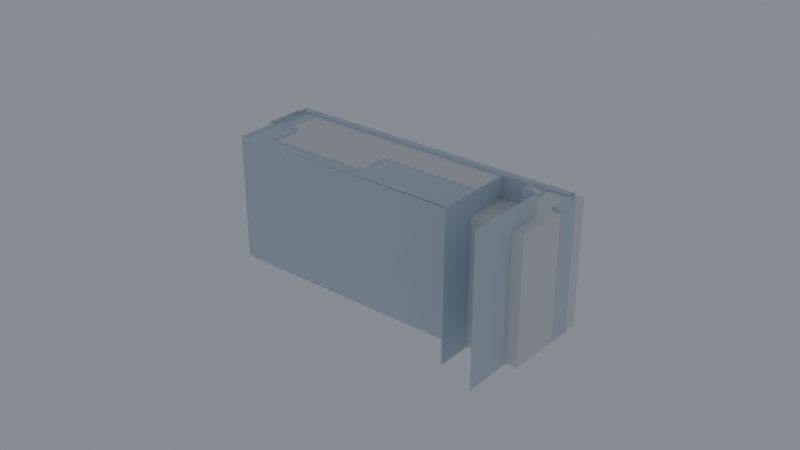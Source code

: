 # Source: blend.blend  (saved by Blender 5.2.45; exported with 4.5.12 LTS)
import bpy
from mathutils import Matrix  # noqa: F401  (used for matrix-valued properties, if any)

bpy.ops.wm.read_factory_settings(use_empty=True)
scene = bpy.context.scene
scene.name = 'Scene'

# ---- collections
col_03 = bpy.data.collections.new('03_教室棟'); scene.collection.children.link(col_03)
col_site_blend = bpy.data.collections.new('参考_敷地（site.blend からリンク）'); scene.collection.children.link(col_site_blend)
col_x = bpy.data.collections.new('旧ブロックアウト（参考）'); scene.collection.children.link(col_x)
col_00_site = bpy.data.collections.new('00_Site')  # instanced only; not linked into the scene

# ---- materials (node trees are filled in below, after node groups)
mat_x = bpy.data.materials.new('建物の箱')
mat_x.diffuse_color = (0.8, 0.8, 0.82, 1.0)
mat_bo = bpy.data.materials.new('BO_教室棟')
mat_bo.diffuse_color = (0.62, 0.7, 0.78, 1.0)

# ---- material node trees
mat_x.use_nodes = True; mat_x.node_tree.nodes.clear()
_N = mat_x.node_tree.nodes; _L = mat_x.node_tree.links
n0 = _N.new('ShaderNodeBsdfPrincipled'); n0.name = 'プリンシプルBSDF'; n0.location = (-200, 100)
n0.inputs[10].default_value = 0.005
n1 = _N.new('ShaderNodeOutputMaterial'); n1.name = 'マテリアル出力'; n1.location = (200, 100)
_L.new(n0.outputs[0], n1.inputs[0])
n1.is_active_output = True
mat_bo.use_nodes = True; mat_bo.node_tree.nodes.clear()
_N = mat_bo.node_tree.nodes; _L = mat_bo.node_tree.links
n0 = _N.new('ShaderNodeBsdfPrincipled'); n0.name = 'プリンシプルBSDF'; n0.location = (-200, 100)
n0.inputs[0].default_value = (0.62, 0.7, 0.78, 1.0)
n0.inputs[2].default_value = 0.85
n0.inputs[10].default_value = 0.005
n1 = _N.new('ShaderNodeOutputMaterial'); n1.name = 'マテリアル出力'; n1.location = (200, 100)
_L.new(n0.outputs[0], n1.inputs[0])
n1.is_active_output = True

# ---- world
world_world = bpy.data.worlds.new('World'); scene.world = world_world
world_world.use_nodes = True; world_world.node_tree.nodes.clear()
_N = world_world.node_tree.nodes; _L = world_world.node_tree.links
n0 = _N.new('ShaderNodeOutputWorld'); n0.name = 'World Output'; n0.location = (200, 100)
n1 = _N.new('ShaderNodeBackground'); n1.name = 'Background'; n1.location = (-200, 100)
n1.inputs[0].default_value = (0.62, 0.68, 0.76, 1.0)
n1.inputs[1].default_value = 0.7
_L.new(n1.outputs[0], n0.inputs[0])
n0.is_active_output = True
world_world.color = (0.05088, 0.05088, 0.05088)
world_world.sun_shadow_jitter_overblur = 0.0

# ---- meshes
me_x = bpy.data.meshes.new('教室棟_箱')
me_x.from_pydata([(-42.05, -11.75, 0.0), (42.05, -11.75, 0.0), (42.05, 11.75, 0.0), (-42.05, 11.75, 0.0), (-42.05, -11.75, 33.0), (42.05, -11.75, 33.0), (42.05, 11.75, 33.0), (-42.05, 11.75, 33.0)], [], [(0, 3, 2, 1), (4, 5, 6, 7), (0, 1, 5, 4), (1, 2, 6, 5), (2, 3, 7, 6), (3, 0, 4, 7)])
me_x.materials.append(mat_x)
me_x.update()
me_x_1 = bpy.data.meshes.new('教室棟_ブロックアウト')
me_x_1.from_pydata([(-133.1, 67.31, 0.0), (-133.5, 67.68, 0.0), (-132.9, 68.28, 0.0), (-137.0, 72.31, 0.0), (-138.2, 71.11, 0.0), (-140.2, 73.06, 0.0), (-140.7, 72.54, 0.0), (-139.9, 71.82, 0.0), (-140.1, 71.66, 0.0), (-135.0, 66.72, 0.0), (-133.9, 67.88, 0.0), (-133.2, 67.21, 0.0), (-133.1, 67.31, 33.55), (-133.2, 67.21, 33.55), (-133.9, 67.88, 33.55), (-135.0, 66.72, 33.55), (-140.1, 71.66, 33.55), (-139.9, 71.82, 33.55), (-140.7, 72.54, 33.55), (-140.2, 73.06, 33.55), (-138.2, 71.11, 33.55), (-137.0, 72.31, 33.55), (-132.9, 68.28, 33.55), (-133.5, 67.68, 33.55), (-143.9, 67.07, 0.0), (-137.2, 60.82, 0.0), (-137.0, 61.04, 0.0), (-143.9, 67.49, 0.0), (-190.9, 16.96, 0.0), (-190.7, 16.82, 0.0), (-143.9, 67.07, 33.53), (-190.7, 16.82, 33.53), (-190.9, 16.96, 33.53), (-143.9, 67.49, 33.53), (-137.0, 61.04, 33.53), (-137.2, 60.82, 33.53), (-131.3, 47.73, 0.0), (-131.6, 47.93, 0.0), (-178.1, -2.031, 0.0), (-193.9, 12.69, 0.0), (-194.1, 12.47, 0.0), (-178.1, -2.457, 0.0), (-131.3, 47.73, 33.52), (-178.1, -2.457, 33.52), (-194.1, 12.47, 33.52), (-193.9, 12.69, 33.52), (-178.1, -2.031, 33.52), (-131.6, 47.93, 33.52), (-156.4, 26.09, 0.0), (-176.2, 4.516, 0.0), (-182.6, 10.22, 0.0), (-186.5, 5.816, 0.0), (-178.3, -1.867, 0.0), (-132.6, 48.7, 0.0), (-140.4, 55.68, 0.0), (-162.5, 31.7, 0.0), (-156.4, 26.09, 33.37), (-162.5, 31.7, 33.37), (-140.4, 55.68, 33.37), (-132.6, 48.7, 33.37), (-178.3, -1.867, 33.37), (-186.5, 5.816, 33.37), (-182.6, 10.22, 33.37), (-176.2, 4.516, 33.37), (-141.2, 72.4, 0.0), (-140.9, 72.74, 0.0), (-141.2, 73.05, 0.0), (-196.5, 13.53, 0.0), (-196.1, 13.16, 0.0), (-196.1, 13.23, 0.0), (-195.1, 12.38, 0.0), (-140.3, 71.45, 0.0), (-141.2, 72.4, 33.6), (-140.3, 71.45, 33.6), (-195.1, 12.38, 33.6), (-196.1, 13.23, 33.6), (-196.1, 13.16, 33.6), (-196.5, 13.53, 33.6), (-141.2, 73.05, 33.6), (-140.9, 72.74, 33.6), (-141.8, 69.77, 0.0), (-138.0, 66.45, 0.0), (-137.3, 67.05, 0.0), (-136.7, 66.3, 0.0), (-137.4, 65.69, 0.0), (-137.9, 66.26, 0.0), (-138.3, 63.28, 0.0), (-136.5, 61.61, 0.0), (-135.8, 62.36, 0.0), (-137.4, 64.66, 0.0), (-136.5, 64.81, 0.0), (-137.1, 65.48, 0.0), (-136.3, 66.13, 0.0), (-135.0, 66.29, 0.0), (-140.3, 71.45, 0.0), (-141.8, 69.77, 30.67), (-140.3, 71.45, 30.67), (-135.0, 66.29, 30.67), (-136.3, 66.13, 30.67), (-137.1, 65.48, 30.67), (-136.5, 64.81, 30.67), (-137.4, 64.66, 30.67), (-135.8, 62.36, 30.67), (-136.5, 61.61, 30.67), (-138.3, 63.28, 30.67), (-137.9, 66.26, 30.67), (-137.4, 65.69, 30.67), (-136.7, 66.3, 30.67), (-137.3, 67.05, 30.67), (-138.0, 66.45, 30.67), (-187.5, 3.773, 0.0), (-187.1, 4.258, 0.0), (-194.0, 10.59, 0.0), (-193.6, 10.98, 0.0), (-196.1, 13.23, 0.0), (-196.6, 12.67, 0.0), (-194.5, 10.81, 0.0), (-194.8, 10.5, 0.0), (-187.5, 3.773, 33.86), (-194.8, 10.5, 33.86), (-194.5, 10.81, 33.86), (-196.6, 12.67, 33.86), (-196.1, 13.23, 33.86), (-193.6, 10.98, 33.86), (-194.0, 10.59, 33.86), (-187.1, 4.258, 33.86), (-187.1, 4.258, 0.0), (-187.1, 4.172, 0.0), (-179.3, -3.035, 0.0), (-178.5, -2.09, 0.0), (-186.7, 5.594, 0.0), (-187.5, 4.695, 0.0), (-187.1, 4.258, 33.36), (-187.5, 4.695, 33.36), (-186.7, 5.594, 33.36), (-178.5, -2.09, 33.36), (-179.3, -3.035, 33.36), (-187.1, 4.172, 33.36), (-184.8, 8.609, 0.0), (-191.6, 15.11, 0.0), (-193.9, 12.69, 0.0), (-187.0, 6.227, 0.0), (-184.8, 8.609, 33.09), (-187.0, 6.227, 33.09), (-193.9, 12.69, 33.09), (-191.6, 15.11, 33.09), (-187.2, 6.004, 0.0), (-194.1, 12.47, 0.0), (-194.6, 11.91, 0.0), (-193.6, 10.98, 0.0), (-194.0, 10.59, 0.0), (-188.0, 5.102, 0.0), (-187.2, 6.004, 33.09), (-188.0, 5.102, 33.09), (-194.0, 10.59, 33.09), (-193.6, 10.98, 33.09), (-194.6, 11.91, 33.09), (-194.1, 12.47, 33.09), (-181.0, 9.852, 0.0), (-178.6, 12.46, 0.0), (-174.9, 9.016, 0.0), (-160.6, 24.32, 0.0), (-164.3, 27.76, 0.0), (-161.9, 30.33, 0.0), (-162.1, 30.54, 0.0), (-164.7, 27.74, 0.0), (-161.0, 24.3, 0.0), (-174.9, 9.438, 0.0), (-178.6, 12.88, 0.0), (-181.3, 9.93, 0.0), (-176.3, 5.359, 0.0), (-168.0, 14.36, 0.0), (-176.3, 5.453, 0.0), (-181.0, 9.852, 32.76), (-176.3, 5.453, 32.76), (-168.0, 14.36, 32.76), (-176.3, 5.359, 32.76), (-181.3, 9.93, 32.76), (-178.6, 12.88, 32.76), (-174.9, 9.438, 32.76), (-161.0, 24.3, 32.76), (-164.7, 27.74, 32.76), (-162.1, 30.54, 32.76), (-161.9, 30.33, 32.76), (-164.3, 27.76, 32.76), (-160.6, 24.32, 32.76), (-174.9, 9.016, 32.76), (-178.6, 12.46, 32.76), (-133.7, 64.97, 0.0), (-132.3, 66.51, 0.0), (-132.9, 67.08, 0.0), (-133.2, 66.79, 0.0), (-133.9, 67.45, 0.0), (-135.0, 66.29, 0.0), (-136.3, 66.13, 0.0), (-135.7, 65.46, 0.0), (-136.5, 64.81, 0.0), (-137.4, 64.66, 0.0), (-135.8, 62.36, 0.0), (-133.4, 60.18, 0.0), (-131.2, 62.6, 0.0), (-133.7, 64.97, 30.67), (-131.2, 62.6, 30.67), (-133.4, 60.18, 30.67), (-135.8, 62.36, 30.67), (-137.4, 64.66, 30.67), (-136.5, 64.81, 30.67), (-135.7, 65.46, 30.67), (-136.3, 66.13, 30.67), (-135.0, 66.29, 30.67), (-133.9, 67.45, 30.67), (-133.2, 66.79, 30.67), (-132.9, 67.08, 30.67), (-132.3, 66.51, 30.67), (-174.9, 9.016, 0.0), (-178.6, 12.46, 0.0), (-181.0, 9.852, 0.0), (-176.3, 5.453, 0.0), (-157.2, 26.05, 0.0), (-161.9, 30.33, 0.0), (-164.3, 27.76, 0.0), (-160.6, 24.32, 0.0), (-174.9, 9.016, 32.51), (-160.6, 24.32, 32.51), (-164.3, 27.76, 32.51), (-161.9, 30.33, 32.51), (-157.2, 26.05, 32.51), (-176.3, 5.453, 32.51), (-181.0, 9.852, 32.51), (-178.6, 12.46, 32.51), (-140.6, 56.7, 0.0), (-135.8, 61.94, 0.0), (-133.4, 59.76, 0.0), (-131.0, 62.33, 0.0), (-115.0, 47.48, 0.0), (-131.2, 62.6, 0.0), (-133.4, 60.18, 0.0), (-135.8, 62.36, 0.0), (-141.0, 56.68, 0.0), (-125.4, 42.21, 0.0), (-125.2, 42.43, 0.0), (-140.6, 56.7, 38.75), (-125.2, 42.43, 38.75), (-125.4, 42.21, 38.75), (-141.0, 56.68, 38.75), (-135.8, 62.36, 38.75), (-133.4, 60.18, 38.75), (-131.2, 62.6, 38.75), (-115.0, 47.48, 38.75), (-131.0, 62.33, 38.75), (-133.4, 59.76, 38.75), (-135.8, 61.94, 38.75), (-138.0, 66.45, 0.0), (-141.8, 69.77, 0.0), (-141.2, 68.0, 0.0), (-140.4, 67.19, 0.0), (-141.1, 66.55, 0.0), (-141.2, 66.47, 0.0), (-139.3, 64.14, 0.0), (-138.3, 63.28, 0.0), (-137.9, 66.26, 0.0), (-138.0, 66.45, 30.67), (-137.9, 66.26, 30.67), (-138.3, 63.28, 30.67), (-139.3, 64.14, 30.67), (-141.2, 66.47, 30.67), (-141.1, 66.55, 30.67), (-140.4, 67.19, 30.67), (-141.2, 68.0, 30.67), (-141.8, 69.77, 30.67), (-174.9, 9.438, 0.0), (-161.0, 24.3, 0.0), (-164.7, 27.74, 0.0), (-162.1, 30.54, 0.0), (-163.3, 31.67, 0.0), (-140.6, 56.31, 0.0), (-141.0, 56.68, 0.0), (-137.2, 60.82, 0.0), (-143.9, 67.07, 0.0), (-190.7, 16.82, 0.0), (-190.4, 16.48, 0.0), (-191.6, 15.11, 0.0), (-184.8, 8.609, 0.0), (-182.6, 11.07, 0.0), (-181.3, 9.93, 0.0), (-178.6, 12.88, 0.0), (-174.9, 9.438, 32.32), (-178.6, 12.88, 32.32), (-181.3, 9.93, 32.32), (-182.6, 11.07, 32.32), (-184.8, 8.609, 32.32), (-191.6, 15.11, 32.32), (-190.4, 16.48, 32.32), (-190.7, 16.82, 32.32), (-143.9, 67.07, 32.32), (-137.2, 60.82, 32.32), (-141.0, 56.68, 32.32), (-140.6, 56.31, 32.32), (-163.3, 31.67, 32.32), (-162.1, 30.54, 32.32), (-164.7, 27.74, 32.32), (-161.0, 24.3, 32.32), (-162.5, 31.7, 0.0), (-140.4, 55.68, 0.0), (-132.6, 48.7, 0.0), (-178.3, -1.867, 0.0), (-178.1, -2.031, 0.0), (-132.0, 48.37, 0.0), (-140.6, 56.31, 0.0), (-163.3, 31.67, 0.0), (-157.2, 26.05, 0.0), (-176.3, 5.359, 0.0), (-182.6, 11.07, 0.0), (-187.0, 6.227, 0.0), (-186.5, 5.816, 0.0), (-182.6, 10.22, 0.0), (-176.2, 4.516, 0.0), (-156.4, 26.09, 0.0), (-162.5, 31.7, 33.47), (-156.4, 26.09, 33.47), (-176.2, 4.516, 33.47), (-182.6, 10.22, 33.47), (-186.5, 5.816, 33.47), (-187.0, 6.227, 33.47), (-182.6, 11.07, 33.47), (-176.3, 5.359, 33.47), (-157.2, 26.05, 33.47), (-163.3, 31.67, 33.47), (-140.6, 56.31, 33.47), (-132.0, 48.37, 33.47), (-178.1, -2.031, 33.47), (-178.3, -1.867, 33.47), (-132.6, 48.7, 33.47), (-140.4, 55.68, 33.47)], [], [(0, 11, 10, 9, 8, 7, 6, 5, 4, 3, 2, 1), (12, 23, 22, 21, 20, 19, 18, 17, 16, 15, 14, 13), (5, 19, 20, 4), (2, 22, 23, 1), (9, 15, 16, 8), (6, 18, 19, 5), (3, 21, 22, 2), (10, 14, 15, 9), (0, 12, 13, 11), (7, 17, 18, 6), (4, 20, 21, 3), (11, 13, 14, 10), (1, 23, 12, 0), (8, 16, 17, 7), (24, 29, 28, 27, 26, 25), (30, 35, 34, 33, 32, 31), (28, 32, 33, 27), (26, 34, 35, 25), (24, 30, 31, 29), (29, 31, 32, 28), (27, 33, 34, 26), (25, 35, 30, 24), (36, 41, 40, 39, 38, 37), (42, 47, 46, 45, 44, 43), (40, 44, 45, 39), (38, 46, 47, 37), (36, 42, 43, 41), (41, 43, 44, 40), (39, 45, 46, 38), (37, 47, 42, 36), (48, 55, 54, 53, 52, 51, 50, 49), (56, 63, 62, 61, 60, 59, 58, 57), (51, 61, 62, 50), (49, 63, 56, 48), (54, 58, 59, 53), (52, 60, 61, 51), (50, 62, 63, 49), (48, 56, 57, 55), (55, 57, 58, 54), (53, 59, 60, 52), (64, 71, 70, 69, 68, 67, 66, 65), (72, 79, 78, 77, 76, 75, 74, 73), (65, 79, 72, 64), (70, 74, 75, 69), (68, 76, 77, 67), (66, 78, 79, 65), (64, 72, 73, 71), (71, 73, 74, 70), (69, 75, 76, 68), (67, 77, 78, 66), (80, 94, 93, 92, 91, 90, 89, 88, 87, 86, 85, 84, 83, 82, 81), (95, 109, 108, 107, 106, 105, 104, 103, 102, 101, 100, 99, 98, 97, 96), (91, 99, 100, 90), (84, 106, 107, 83), (92, 98, 99, 91), (85, 105, 106, 84), (93, 97, 98, 92), (86, 104, 105, 85), (94, 96, 97, 93), (87, 103, 104, 86), (80, 95, 96, 94), (88, 102, 103, 87), (81, 109, 95, 80), (89, 101, 102, 88), (82, 108, 109, 81), (90, 100, 101, 89), (83, 107, 108, 82), (110, 117, 116, 115, 114, 113, 112, 111), (118, 125, 124, 123, 122, 121, 120, 119), (117, 119, 120, 116), (115, 121, 122, 114), (113, 123, 124, 112), (111, 125, 118, 110), (116, 120, 121, 115), (114, 122, 123, 113), (112, 124, 125, 111), (110, 118, 119, 117), (126, 131, 130, 129, 128, 127), (132, 137, 136, 135, 134, 133), (131, 133, 134, 130), (129, 135, 136, 128), (127, 137, 132, 126), (130, 134, 135, 129), (128, 136, 137, 127), (126, 132, 133, 131), (138, 141, 140, 139), (142, 145, 144, 143), (138, 142, 143, 141), (141, 143, 144, 140), (139, 145, 142, 138), (140, 144, 145, 139), (146, 151, 150, 149, 148, 147), (152, 157, 156, 155, 154, 153), (150, 154, 155, 149), (148, 156, 157, 147), (146, 152, 153, 151), (151, 153, 154, 150), (149, 155, 156, 148), (147, 157, 152, 146), (158, 172, 171, 170, 169, 168, 167, 166, 165, 164, 163, 162, 161, 160, 159), (173, 187, 186, 185, 184, 183, 182, 181, 180, 179, 178, 177, 176, 175, 174), (163, 183, 184, 162), (171, 175, 176, 170), (164, 182, 183, 163), (172, 174, 175, 171), (165, 181, 182, 164), (158, 173, 174, 172), (166, 180, 181, 165), (159, 187, 173, 158), (167, 179, 180, 166), (160, 186, 187, 159), (168, 178, 179, 167), (161, 185, 186, 160), (169, 177, 178, 168), (162, 184, 185, 161), (170, 176, 177, 169), (188, 200, 199, 198, 197, 196, 195, 194, 193, 192, 191, 190, 189), (201, 213, 212, 211, 210, 209, 208, 207, 206, 205, 204, 203, 202), (200, 202, 203, 199), (193, 209, 210, 192), (194, 208, 209, 193), (195, 207, 208, 194), (188, 201, 202, 200), (196, 206, 207, 195), (189, 213, 201, 188), (197, 205, 206, 196), (190, 212, 213, 189), (198, 204, 205, 197), (191, 211, 212, 190), (199, 203, 204, 198), (192, 210, 211, 191), (214, 221, 220, 219, 218, 217, 216, 215), (222, 229, 228, 227, 226, 225, 224, 223), (221, 223, 224, 220), (219, 225, 226, 218), (217, 227, 228, 216), (215, 229, 222, 214), (220, 224, 225, 219), (218, 226, 227, 217), (216, 228, 229, 215), (214, 222, 223, 221), (230, 240, 239, 238, 237, 236, 235, 234, 233, 232, 231), (241, 251, 250, 249, 248, 247, 246, 245, 244, 243, 242), (230, 241, 242, 240), (237, 245, 246, 236), (234, 248, 249, 233), (231, 251, 241, 230), (238, 244, 245, 237), (235, 247, 248, 234), (232, 250, 251, 231), (239, 243, 244, 238), (236, 246, 247, 235), (233, 249, 250, 232), (240, 242, 243, 239), (252, 260, 259, 258, 257, 256, 255, 254, 253), (261, 269, 268, 267, 266, 265, 264, 263, 262), (253, 269, 261, 252), (260, 262, 263, 259), (257, 265, 266, 256), (254, 268, 269, 253), (258, 264, 265, 257), (255, 267, 268, 254), (252, 261, 262, 260), (259, 263, 264, 258), (256, 266, 267, 255), (270, 285, 284, 283, 282, 281, 280, 279, 278, 277, 276, 275, 274, 273, 272, 271), (286, 301, 300, 299, 298, 297, 296, 295, 294, 293, 292, 291, 290, 289, 288, 287), (270, 286, 287, 285), (285, 287, 288, 284), (278, 294, 295, 277), (271, 301, 286, 270), (279, 293, 294, 278), (272, 300, 301, 271), (280, 292, 293, 279), (273, 299, 300, 272), (281, 291, 292, 280), (274, 298, 299, 273), (282, 290, 291, 281), (275, 297, 298, 274), (283, 289, 290, 282), (276, 296, 297, 275), (284, 288, 289, 283), (277, 295, 296, 276), (302, 317, 316, 315, 314, 313, 312, 311, 310, 309, 308, 307, 306, 305, 304, 303), (318, 333, 332, 331, 330, 329, 328, 327, 326, 325, 324, 323, 322, 321, 320, 319), (313, 323, 324, 312), (306, 330, 331, 305), (314, 322, 323, 313), (307, 329, 330, 306), (315, 321, 322, 314), (308, 328, 329, 307), (316, 320, 321, 315), (309, 327, 328, 308), (302, 318, 319, 317), (317, 319, 320, 316), (310, 326, 327, 309), (303, 333, 318, 302), (311, 325, 326, 310), (304, 332, 333, 303), (312, 324, 325, 311), (305, 331, 332, 304)])
me_x_1.materials.append(mat_bo)
me_x_1.update()

# ---- objects
ob_x = bpy.data.objects.new('教室棟_箱', me_x)
ob_x_1 = bpy.data.objects.new('敷地_参考', None)
ob_x_2 = bpy.data.objects.new('教室棟_ブロックアウト', me_x_1)

# ---- transforms, parenting, visibility, modifiers, constraints
ob_x.location = (0.0, 0.0, 0.0)
ob_x_1.location = (83.28, -141.4, -0.0)
ob_x_1.rotation_euler = (0.0, 0.0, -0.8168)
ob_x_1.hide_select = True
ob_x_1.instance_type = 'COLLECTION'
ob_x_2.location = (83.28, -141.4, 0.0)
ob_x_2.rotation_euler = (0.0, 0.0, -0.8168)
ob_x_2.hide_select = True
ob_x_1.instance_collection = col_00_site

# ---- collection membership
col_03.objects.link(ob_x)
col_site_blend.objects.link(ob_x_1)
col_x.objects.link(ob_x_2)

# ---- scene / render settings (as saved in the file)
scene.frame_start = 1; scene.frame_end = 250; scene.frame_set(193)
scene.render.engine = 'BLENDER_EEVEE_NEXT'
scene.render.resolution_x = 1600
scene.render.resolution_y = 900
scene.render.resolution_percentage = 60
scene.render.bake_bias = 0.0
scene.render.bake_samples = 0
scene.render.compositor_device = 'GPU'
scene.eevee.taa_render_samples = 16
scene.eevee.use_volume_custom_range = False
scene.eevee.fast_gi_thickness_near = 0.1
scene.eevee.fast_gi_thickness_far = 0.0
scene.eevee.ray_tracing_options.screen_trace_thickness = 0.1
scene.eevee.use_raytracing = True
scene.view_settings.exposure = -0.8
bpy.context.view_layer.update()

# ---- added for rendering (the .blend has no active camera): camera
cam_auto = bpy.data.cameras.new('AutoCamera')
cam_auto.lens = 50.0
cam_auto.sensor_width = 36.0
cam_auto.clip_end = 2635.75
ob_auto_camera = bpy.data.objects.new('AutoCamera', cam_auto)
scene.collection.objects.link(ob_auto_camera)
ob_auto_camera.location = (152.364, -184.129, 139.524)
ob_auto_camera.rotation_euler = (1.09748, -7.21219e-08, 0.694738)
scene.camera = ob_auto_camera
bpy.context.view_layer.update()
